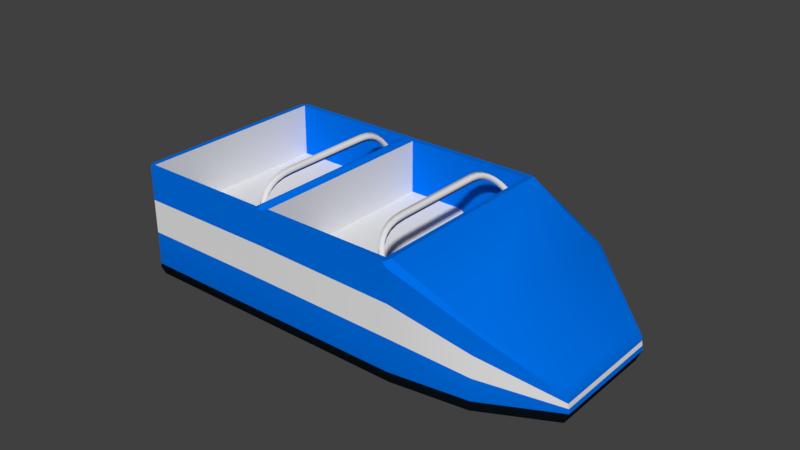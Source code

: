 # Source: rollerCart2.blend  (saved by Blender 2.79.0; exported with 4.5.12 LTS)
import bpy
from mathutils import Matrix  # noqa: F401  (used for matrix-valued properties, if any)

bpy.ops.wm.read_factory_settings(use_empty=True)
scene = bpy.context.scene
scene.name = 'Scene'

# ---- collections
col_collection_1 = bpy.data.collections.new('Collection 1'); scene.collection.children.link(col_collection_1)

# ---- materials (node trees are filled in below, after node groups)
mat_rollercoasterbar = bpy.data.materials.new('rollercoasterBar')
mat_rollercoasterbar.alpha_threshold = 0.0
mat_rollercoasterbar.roughness = 0.5
mat_rollercoastermain = bpy.data.materials.new('rollercoasterMain')
mat_rollercoastermain.alpha_threshold = 0.0
mat_rollercoastermain.roughness = 0.5
mat_seat = bpy.data.materials.new('seat')
mat_seat.alpha_threshold = 0.0
mat_seat.roughness = 0.5
mat_rollercoasterbottom = bpy.data.materials.new('RollercoasterBottom')
mat_rollercoasterbottom.alpha_threshold = 0.0
mat_rollercoasterbottom.roughness = 0.5
mat_coasterstripe = bpy.data.materials.new('CoasterStripe')
mat_coasterstripe.alpha_threshold = 0.0
mat_coasterstripe.roughness = 0.5

# ---- node groups
ng_auto_smooth = bpy.data.node_groups.new('Auto Smooth', 'GeometryNodeTree')
_s = ng_auto_smooth.interface.new_socket(name='Geometry', in_out='OUTPUT', socket_type='NodeSocketGeometry')
_s = ng_auto_smooth.interface.new_socket(name='Geometry', in_out='INPUT', socket_type='NodeSocketGeometry')
_s = ng_auto_smooth.interface.new_socket(name='Angle', in_out='INPUT', socket_type='NodeSocketFloat')
_s.subtype = 'ANGLE'
_s.min_value = 0.0
_s.max_value = 3.142
ng_auto_smooth.is_modifier = True
_N = ng_auto_smooth.nodes; _L = ng_auto_smooth.links
n0 = _N.new('NodeGroupOutput'); n0.name = 'Group Output'; n0.location = (480, -100)
n1 = _N.new('NodeGroupInput'); n1.name = 'Group Input'; n1.location = (-420, -300)
n2 = _N.new('NodeGroupInput'); n2.name = 'Group Input.001'; n2.location = (-60, -100)
n3 = _N.new('GeometryNodeSetShadeSmooth'); n3.name = 'Set Shade Smooth'; n3.location = (120, -100)
n3.domain = 'EDGE'
n4 = _N.new('GeometryNodeSetShadeSmooth'); n4.name = 'Set Shade Smooth.001'; n4.location = (300, -100)
n5 = _N.new('GeometryNodeInputMeshEdgeAngle'); n5.name = 'Edge Angle'; n5.location = (-420, -220)
n6 = _N.new('GeometryNodeInputEdgeSmooth'); n6.name = 'Is Edge Smooth'; n6.location = (-60, -160)
n7 = _N.new('GeometryNodeInputShadeSmooth'); n7.name = 'Is Face Smooth'; n7.location = (-240, -340)
n8 = _N.new('FunctionNodeBooleanMath'); n8.name = 'Boolean Math'; n8.location = (-60, -220)
n9 = _N.new('FunctionNodeCompare'); n9.name = 'Compare'; n9.location = (-240, -180)
n9.operation = 'LESS_EQUAL'
_L.new(n5.outputs[0], n9.inputs[0])
_L.new(n4.outputs[0], n0.inputs[0])
_L.new(n1.outputs[1], n9.inputs[1])
_L.new(n9.outputs[0], n8.inputs[0])
_L.new(n7.outputs[0], n8.inputs[1])
_L.new(n2.outputs[0], n3.inputs[0])
_L.new(n6.outputs[0], n3.inputs[1])
_L.new(n3.outputs[0], n4.inputs[0])
_L.new(n8.outputs[0], n3.inputs[2])
n0.is_active_output = True

# ---- material node trees
mat_rollercoasterbar.use_nodes = True; mat_rollercoasterbar.node_tree.nodes.clear()
_N = mat_rollercoasterbar.node_tree.nodes; _L = mat_rollercoasterbar.node_tree.links
n0 = _N.new('ShaderNodeOutputMaterial'); n0.name = 'Material Output'; n0.location = (300, 300)
n1 = _N.new('ShaderNodeBsdfDiffuse'); n1.name = 'Diffuse BSDF'; n1.location = (10, 300)
_L.new(n1.outputs[0], n0.inputs[0])
n0.is_active_output = True
mat_rollercoastermain.use_nodes = True; mat_rollercoastermain.node_tree.nodes.clear()
_N = mat_rollercoastermain.node_tree.nodes; _L = mat_rollercoastermain.node_tree.links
n0 = _N.new('ShaderNodeOutputMaterial'); n0.name = 'Material Output'; n0.location = (300, 300)
n1 = _N.new('ShaderNodeBsdfDiffuse'); n1.name = 'Diffuse BSDF'; n1.location = (10, 300)
n1.inputs[0].default_value = (0.0, 0.1585, 0.8, 1.0)
_L.new(n1.outputs[0], n0.inputs[0])
n0.is_active_output = True
mat_seat.use_nodes = True; mat_seat.node_tree.nodes.clear()
_N = mat_seat.node_tree.nodes; _L = mat_seat.node_tree.links
n0 = _N.new('ShaderNodeOutputMaterial'); n0.name = 'Material Output'; n0.location = (300, 300)
n1 = _N.new('ShaderNodeBsdfDiffuse'); n1.name = 'Diffuse BSDF'; n1.location = (10, 300)
_L.new(n1.outputs[0], n0.inputs[0])
n0.is_active_output = True
mat_rollercoasterbottom.use_nodes = True; mat_rollercoasterbottom.node_tree.nodes.clear()
_N = mat_rollercoasterbottom.node_tree.nodes; _L = mat_rollercoasterbottom.node_tree.links
n0 = _N.new('ShaderNodeOutputMaterial'); n0.name = 'Material Output'; n0.location = (300, 300)
n1 = _N.new('ShaderNodeBsdfDiffuse'); n1.name = 'Diffuse BSDF'; n1.location = (10, 300)
n1.inputs[0].default_value = (0.00344, 0.006106, 0.009018, 1.0)
_L.new(n1.outputs[0], n0.inputs[0])
n0.is_active_output = True
mat_coasterstripe.use_nodes = True; mat_coasterstripe.node_tree.nodes.clear()
_N = mat_coasterstripe.node_tree.nodes; _L = mat_coasterstripe.node_tree.links
n0 = _N.new('ShaderNodeOutputMaterial'); n0.name = 'Material Output'; n0.location = (300, 300)
n1 = _N.new('ShaderNodeBsdfDiffuse'); n1.name = 'Diffuse BSDF'; n1.location = (10, 300)
_L.new(n1.outputs[0], n0.inputs[0])
n0.is_active_output = True

# ---- world
world_world = bpy.data.worlds.new('World'); scene.world = world_world
world_world.color = (0.05088, 0.05088, 0.05088)
world_world.use_sun_shadow = False
world_world.sun_shadow_jitter_overblur = 0.0
world_world.cycles.sampling_method = 'MANUAL'

# ---- meshes
me_cube_001 = bpy.data.meshes.new('Cube.001')
me_cube_001.from_pydata([(-2.463, -1.161, 1.329), (-2.463, 1.161, 1.329), (0.8889, -1.224, 0.1363), (0.8053, -1.14, 1.329), (0.8889, 1.224, 0.1363), (0.8053, 1.14, 1.329), (2.585, 0.6777, 0.1363), (2.585, -0.6777, 0.1363), (1.781, 1.093, 0.1363), (1.781, -1.093, 0.1363), (-0.8188, 1.224, 0.1363), (-0.7352, 1.14, 1.329), (-0.8188, -1.224, 0.1363), (-0.7352, -1.14, 1.329), (-0.8821, 1.161, 1.329), (-0.8821, -1.161, 1.329), (-0.8188, -1.224, 1.329), (-0.8188, 1.224, 1.329), (-0.7352, 1.14, 0.6939), (0.8053, 1.14, 1.021), (0.8053, -1.14, 1.021), (-0.7352, -1.14, 0.6939), (-2.463, -1.161, 0.6939), (-2.463, 1.161, 0.6939), (-0.8821, -1.161, 0.7819), (-0.8821, 1.161, 0.7819), (0.03505, -1.14, 0.2142), (0.8053, -1.14, 0.2142), (-0.8821, 1.161, 0.2142), (-1.673, 1.161, 0.2142), (0.8053, 1.14, 0.2142), (0.03505, 1.14, 0.2142), (-0.8821, -1.161, 0.2142), (-1.673, -1.161, 0.2142), (1.239, 1.14, 0.2142), (1.239, -1.14, 0.2142), (1.239, 1.14, 1.021), (1.239, -1.14, 1.021), (-2.444, 1.191, -0.0007325), (-2.444, -1.191, -0.0007325), (-0.7835, 1.191, -0.0007325), (0.8774, -1.191, -0.0007325), (0.8774, 1.191, -0.0007325), (-0.7835, -1.191, -0.0007325), (2.527, -0.6591, -0.0007325), (2.527, 0.6591, -0.0007325), (1.745, 1.063, -0.0007325), (1.745, -1.063, -0.0007325), (2.505, 0.6424, 0.3883), (2.558, 0.6777, 0.2963), (2.505, -0.6424, 0.3883), (2.558, -0.6777, 0.2963), (1.781, -1.034, 0.9051), (1.781, -1.093, 0.893), (1.781, 1.034, 0.9051), (1.781, 1.093, 0.893), (0.8889, 1.166, 1.356), (0.8889, 1.224, 1.275), (0.8354, 1.224, 1.329), (0.8511, 1.186, 1.329), (0.8889, -1.224, 1.275), (0.8889, -1.166, 1.356), (0.8511, -1.186, 1.329), (0.8354, -1.224, 1.329), (-2.459, -1.224, 0.1363), (-2.526, -1.157, 0.1363), (-2.493, -1.21, 0.07979), (-2.526, 1.157, 0.1363), (-2.459, 1.224, 0.1363), (-2.493, 1.21, 0.07979), (-2.526, -1.157, 1.329), (-2.459, -1.224, 1.329), (-2.479, -1.177, 1.329), (-2.459, 1.224, 1.329), (-2.526, 1.157, 1.329), (-2.479, 1.177, 1.329), (-0.8188, -1.152, 1.366), (-0.8188, 1.152, 1.366), (0.09425, 1.14, 0.719), (0.09425, -1.14, 0.719), (-1.609, -1.161, 0.701), (-1.609, 1.161, 0.701), (1.781, 1.093, 0.3885), (1.781, 1.093, 0.6407), (2.567, 0.6777, 0.243), (2.576, 0.6777, 0.1896), (2.567, -0.6777, 0.243), (2.576, -0.6777, 0.1896), (1.781, -1.093, 0.6407), (1.781, -1.093, 0.3885), (0.8889, -1.224, 0.8956), (0.8889, -1.224, 0.5159), (0.8889, 1.224, 0.5159), (0.8889, 1.224, 0.8956), (-0.8188, -1.224, 0.9314), (-0.8188, -1.224, 0.5338), (-0.8188, 1.224, 0.9314), (-0.8188, 1.224, 0.5338), (-2.459, -1.224, 0.5338), (-2.459, -1.224, 0.9314), (-2.526, -1.157, 0.9314), (-2.526, -1.157, 0.5338), (-2.459, 1.224, 0.9314), (-2.459, 1.224, 0.5338), (-2.526, 1.157, 0.5338), (-2.526, 1.157, 0.9314), (-0.05007, 1.14, 0.6939), (-0.01455, 1.14, 0.6792), (-0.008873, 1.14, 0.6981), (0.02034, 1.14, 0.6443), (0.03505, 1.14, 0.6088), (0.04654, 1.14, 0.6469), (0.03505, -1.14, 0.6088), (0.02034, -1.14, 0.6443), (0.04654, -1.14, 0.6469), (-0.01455, -1.14, 0.6792), (-0.05007, -1.14, 0.6939), (-0.008873, -1.14, 0.6981), (-1.673, -1.161, 0.6088), (-1.687, -1.161, 0.6443), (-1.659, -1.161, 0.6451), (-1.722, -1.161, 0.6792), (-1.758, -1.161, 0.6939), (-1.716, -1.161, 0.6951), (-1.758, 1.161, 0.6939), (-1.722, 1.161, 0.6792), (-1.716, 1.161, 0.6951), (-1.687, 1.161, 0.6443), (-1.673, 1.161, 0.6088), (-1.659, 1.161, 0.6451)], [], [(94, 16, 71, 99), (5, 3, 62, 61, 56, 59), (89, 9, 7, 87), (12, 64, 66, 39, 43), (102, 73, 17, 96), (1, 0, 22, 23), (54, 52, 50, 48), (84, 49, 51, 86), (56, 61, 52, 54), (9, 2, 41, 47), (7, 9, 47, 44), (93, 57, 55, 83), (11, 5, 59, 58, 17), (91, 2, 9, 89), (8, 6, 45, 46), (3, 13, 16, 63, 62), (69, 68, 10, 40, 38), (10, 97, 92, 4), (2, 91, 95, 12), (13, 76, 16), (15, 0, 72, 71, 16), (1, 14, 17, 73, 75), (14, 77, 17), (28, 29, 33, 32), (13, 3, 20, 79, 117, 116, 21), (15, 14, 25, 24), (5, 11, 18, 106, 108, 78, 19), (0, 15, 24, 80, 123, 122, 22), (11, 13, 21, 18), (3, 5, 19, 20), (114, 113, 115, 117, 79), (19, 30, 34, 36), (25, 81, 129, 128, 29, 28), (118, 120, 80, 24, 32, 33), (120, 119, 121, 123, 80), (30, 31, 26, 27), (24, 25, 28, 32), (19, 78, 111, 110, 31, 30), (124, 23, 22, 122), (126, 125, 127, 129, 81), (37, 36, 34, 35), (20, 19, 36, 37), (30, 27, 35, 34), (27, 20, 37, 35), (40, 42, 41, 43), (47, 46, 45, 44), (41, 42, 46, 47), (38, 40, 43, 39), (6, 7, 44, 45), (2, 12, 43, 41), (100, 70, 74, 105), (0, 1, 75, 74, 70, 72), (10, 4, 42, 40), (4, 8, 46, 42), (56, 57, 58, 59), (60, 61, 62, 63), (48, 50, 51, 49), (53, 51, 50, 52), (55, 57, 56, 54), (60, 53, 52, 61), (49, 55, 54, 48), (83, 55, 49, 84), (64, 65, 66), (67, 68, 69), (70, 71, 72), (73, 74, 75), (99, 71, 70, 100), (103, 68, 67, 104), (66, 65, 67, 69, 38, 39), (76, 15, 16), (76, 13, 11, 77), (77, 11, 17), (77, 14, 15, 76), (107, 115, 113, 109), (112, 114, 79, 20, 27, 26), (125, 121, 119, 127), (14, 1, 23, 124, 126, 81, 25), (106, 18, 21, 116), (128, 118, 33, 29), (110, 112, 26, 31), (8, 82, 85, 6), (82, 83, 84, 85), (60, 90, 88, 53), (90, 91, 89, 88), (4, 92, 82, 8), (92, 93, 83, 82), (6, 85, 87, 7), (85, 84, 86, 87), (53, 88, 86, 51), (88, 89, 87, 86), (73, 102, 105, 74), (102, 103, 104, 105), (64, 98, 101, 65), (98, 99, 100, 101), (65, 101, 104, 67), (101, 100, 105, 104), (68, 103, 97, 10), (103, 102, 96, 97), (12, 95, 98, 64), (95, 94, 99, 98), (94, 90, 60, 63, 16), (95, 91, 90, 94), (93, 96, 17, 58, 57), (92, 97, 96, 93), (106, 107, 108), (109, 110, 111), (112, 113, 114), (115, 116, 117), (118, 119, 120), (121, 122, 123), (124, 125, 126), (127, 128, 129), (106, 116, 115, 107), (112, 110, 109, 113), (124, 122, 121, 125), (118, 128, 127, 119), (108, 107, 109, 111, 78)])
me_cube_001.polygons.foreach_set('use_smooth', [True] * 117)
me_cube_001.polygons.foreach_set('material_index', [0, 0, 0, 2, 0, 1, 0, 0, 0, 2, 2, 0, 0, 0, 2, 0, 2, 0, 0, 0, 0, 0, 0, 0, 0, 0, 0, 0, 1, 0, 0, 0, 0, 0, 0, 0, 0, 0, 1, 0, 0, 0, 0, 0, 2, 2, 2, 2, 2, 2, 0, 0, 2, 2, 0, 0, 0, 0, 0, 0, 0, 0, 0, 0, 0, 0, 0, 0, 2, 0, 0, 0, 0, 1, 0, 1, 0, 1, 1, 1, 0, 3, 0, 3, 0, 3, 0, 3, 0, 3, 0, 3, 0, 3, 0, 3, 0, 3, 0, 3, 0, 3, 0, 3, 0, 0, 0, 0, 0, 0, 0, 0, 1, 1, 1, 1, 0])
_uv = me_cube_001.uv_layers.new(name='UVMap')
_uv.uv.foreach_set('vector', [0.7568, 0.1887, 0.7128, 0.1886, 0.7141, 0.006841, 0.7582, 0.006917, 0.009295, 0.3704, 0.2628, 0.3704, 0.2679, 0.3754, 0.2657, 0.3796, 0.006467, 0.3796, 0.004203, 0.3754, 0.8159, 0.478, 0.8439, 0.478, 0.8464, 0.5709, 0.8405, 0.5699, 0.845, 0.1888, 0.8463, 0.007068, 0.8527, 0.003499, 0.8618, 0.009032, 0.8604, 0.193, 0.6392, 0.1954, 0.683, 0.1963, 0.6959, 0.3255, 0.652, 0.3246, 0.9203, 0.829, 0.9203, 0.5709, 0.9909, 0.5709, 0.9909, 0.829, 0.02109, 0.4788, 0.251, 0.4788, 0.2075, 0.5594, 0.06466, 0.5594, 0.2155, 0.7562, 0.2095, 0.7562, 0.2095, 0.6055, 0.2155, 0.6055, 0.006467, 0.3796, 0.2657, 0.3796, 0.251, 0.4788, 0.02109, 0.4788, 0.8439, 0.478, 0.8436, 0.378, 0.8591, 0.3771, 0.8594, 0.4744, 0.8464, 0.5709, 0.8439, 0.478, 0.8594, 0.4744, 0.8618, 0.5647, 0.6615, 0.4591, 0.7034, 0.4599, 0.6696, 0.519, 0.6418, 0.5185, 0.009295, 0.1991, 0.009295, 0.3704, 0.004203, 0.3754, 0.0, 0.3737, 1.325e-08, 0.1898, 0.8015, 0.3779, 0.8436, 0.378, 0.8439, 0.478, 0.8159, 0.478, 0.2238, 0.8023, 0.2274, 0.7562, 0.2424, 0.7541, 0.2388, 0.799, 0.2628, 0.3704, 0.2628, 0.1991, 0.2721, 0.1898, 0.2721, 0.3737, 0.2679, 0.3754, 0.5451, 0.1897, 0.5514, 0.1936, 0.5643, 0.3228, 0.5498, 0.3227, 0.5368, 0.1918, 0.5643, 0.3228, 0.6082, 0.3237, 0.6196, 0.4582, 0.5777, 0.4574, 0.8436, 0.378, 0.8015, 0.3779, 0.8009, 0.1887, 0.845, 0.1888, 0.2628, 0.1991, 0.2641, 0.1898, 0.2721, 0.1898, 0.2651, 0.1828, 0.2651, 0.007035, 0.2668, 0.005286, 0.2721, 0.007475, 0.2721, 0.1898, 0.007035, 0.007035, 0.007035, 0.1828, 1.325e-08, 0.1898, 0.0, 0.007475, 0.005286, 0.005286, 0.007035, 0.1828, 0.008009, 0.1898, 1.325e-08, 0.1898, 0.7967, 0.829, 0.7088, 0.829, 0.7088, 0.5709, 0.7967, 0.5709, 0.5559, 0.8579, 0.5368, 0.7375, 0.5708, 0.7362, 0.6129, 0.7906, 0.6165, 0.7985, 0.6174, 0.8017, 0.6259, 0.8553, 0.2721, 0.7434, 0.2833, 0.5599, 0.3435, 0.5564, 0.3324, 0.7398, 0.4061, 0.7237, 0.4061, 0.5531, 0.4765, 0.5527, 0.4765, 0.6286, 0.476, 0.6331, 0.4737, 0.6446, 0.4402, 0.7235, 0.2944, 0.8666, 0.2721, 0.7434, 0.3324, 0.7398, 0.3515, 0.7959, 0.3537, 0.8042, 0.3544, 0.8075, 0.3643, 0.8624, 0.7967, 1.0, 0.7967, 0.7465, 0.8672, 0.7465, 0.8672, 1.0, 0.5368, 0.7375, 0.5517, 0.5575, 0.5857, 0.5562, 0.5708, 0.7362, 0.6214, 0.794, 0.622, 0.796, 0.6186, 0.7989, 0.6165, 0.7985, 0.6129, 0.7906, 0.4402, 0.7235, 0.5297, 0.723, 0.5297, 0.7711, 0.4402, 0.7716, 0.8574, 0.7461, 0.8664, 0.6656, 0.8726, 0.66, 0.8766, 0.6584, 0.9203, 0.6582, 0.9203, 0.7458, 0.3626, 0.8003, 0.3584, 0.7994, 0.3515, 0.7959, 0.3324, 0.7398, 0.3949, 0.7361, 0.4061, 0.7977, 0.3584, 0.7994, 0.3589, 0.8017, 0.3555, 0.8046, 0.3537, 0.8042, 0.3515, 0.7959, 0.08562, 0.8129, 0.0, 0.8129, 0.0, 0.5594, 0.08562, 0.5594, 0.3324, 0.7398, 0.3435, 0.5564, 0.4061, 0.5527, 0.3949, 0.7361, 0.4402, 0.7235, 0.4737, 0.6446, 0.4817, 0.6392, 0.4859, 0.6379, 0.5297, 0.6377, 0.5297, 0.723, 0.9402, 0.2581, 0.8618, 0.2581, 0.8618, 0.0, 0.9402, 0.0, 0.867, 0.6537, 0.8688, 0.653, 0.8726, 0.6568, 0.8726, 0.66, 0.8664, 0.6656, 0.5654, 0.7023, 0.5803, 0.5223, 0.6693, 0.519, 0.6544, 0.699, 0.9154, 0.7465, 0.9154, 1.0, 0.8672, 1.0, 0.8672, 0.7465, 0.08562, 0.8129, 0.08562, 0.5594, 0.1338, 0.5594, 0.1338, 0.8129, 0.6597, 0.7329, 0.5708, 0.7362, 0.5654, 0.7023, 0.6544, 0.699, 0.2721, 0.368, 0.2721, 0.1834, 0.5368, 0.1834, 0.5368, 0.368, 0.5226, 0.08695, 0.2864, 0.08695, 0.3312, 0.0, 0.4777, 0.0, 0.5368, 0.1834, 0.2721, 0.1834, 0.2864, 0.08695, 0.5226, 0.08695, 0.2721, 0.5527, 0.2721, 0.368, 0.5368, 0.368, 0.5368, 0.5527, 0.2274, 0.7562, 0.2274, 0.6055, 0.2424, 0.6076, 0.2424, 0.7541, 0.8436, 0.378, 0.845, 0.1888, 0.8604, 0.193, 0.8591, 0.3771, 0.665, 0.003456, 0.7088, 0.004357, 0.6832, 0.1857, 0.6394, 0.1848, 0.2651, 0.007035, 0.007035, 0.007035, 0.005286, 0.005286, 0.007475, 2.65e-08, 0.2647, 0.0, 0.2668, 0.005286, 0.5643, 0.3228, 0.5777, 0.4574, 0.5628, 0.4535, 0.5498, 0.3227, 0.5777, 0.4574, 0.5861, 0.5173, 0.5711, 0.5118, 0.5628, 0.4535, 0.006467, 0.3796, 4.505e-07, 0.3797, 0.0, 0.3737, 0.004203, 0.3754, 0.2721, 0.3797, 0.2657, 0.3796, 0.2679, 0.3754, 0.2721, 0.3737, 0.1991, 0.7523, 0.1991, 0.6094, 0.2095, 0.6055, 0.2095, 0.7562, 0.1397, 0.5594, 0.2095, 0.6055, 0.1991, 0.6094, 0.1338, 0.5659, 0.01463, 0.4789, 4.505e-07, 0.3797, 0.006467, 0.3796, 0.02109, 0.4788, 0.7173, 0.3778, 0.76, 0.4779, 0.7545, 0.4784, 0.7088, 0.3783, 0.2095, 0.7562, 0.1397, 0.8023, 0.1338, 0.7958, 0.1991, 0.7523, 0.1678, 0.8023, 0.1397, 0.8023, 0.2095, 0.7562, 0.2155, 0.7562, 0.8463, 0.007068, 0.8469, 0.0002269, 0.8527, 0.003499, 0.5517, 0.183, 0.5514, 0.1936, 0.5451, 0.1897, 0.2647, 0.0, 0.2721, 0.007475, 0.2668, 0.005286, 0.0, 0.007475, 0.007475, 2.65e-08, 0.005286, 0.005286, 0.7582, 0.006917, 0.7141, 0.006841, 0.7146, 0.0, 0.7587, 7.564e-05, 0.5953, 0.1945, 0.5514, 0.1936, 0.5517, 0.183, 0.5955, 0.1839, 0.5719, 0.0, 0.5773, 0.001654, 0.5517, 0.183, 0.5451, 0.1897, 0.5368, 0.1918, 0.5632, 0.005158, 0.2641, 0.1898, 0.2651, 0.1828, 0.2721, 0.1898, 0.2641, 0.1898, 0.2628, 0.1991, 0.009295, 0.1991, 0.008009, 0.1898, 0.008009, 0.1898, 0.009295, 0.1991, 1.325e-08, 0.1898, 0.008009, 0.1898, 0.007035, 0.1828, 0.2651, 0.1828, 0.2641, 0.1898, 0.9442, 0.2535, 0.9442, 1.325e-08, 0.9482, 1.325e-08, 0.9482, 0.2535, 0.6258, 0.7947, 0.6214, 0.794, 0.6129, 0.7906, 0.5708, 0.7362, 0.6597, 0.7329, 0.6693, 0.7931, 0.9419, 0.5161, 0.9419, 0.2581, 0.946, 0.2581, 0.946, 0.5161, 0.7967, 0.7465, 0.7967, 0.5713, 0.8671, 0.5709, 0.8671, 0.649, 0.867, 0.6537, 0.8664, 0.6656, 0.8574, 0.7461, 0.9379, 0.5116, 0.8618, 0.5116, 0.8618, 0.2581, 0.9379, 0.2581, 0.95, 0.5161, 0.95, 0.2581, 0.9938, 0.2581, 0.9938, 0.5161, 0.9523, 0.2535, 0.9523, 1.259e-08, 0.9961, 0.0, 0.9961, 0.2535, 0.2238, 0.8023, 0.1958, 0.8023, 0.2215, 0.7562, 0.2274, 0.7562, 0.1958, 0.8023, 0.1678, 0.8023, 0.2155, 0.7562, 0.2215, 0.7562, 0.7173, 0.3778, 0.7594, 0.3779, 0.788, 0.4779, 0.76, 0.4779, 0.7594, 0.3779, 0.8015, 0.3779, 0.8159, 0.478, 0.788, 0.4779, 0.5777, 0.4574, 0.6196, 0.4582, 0.614, 0.5179, 0.5861, 0.5173, 0.6196, 0.4582, 0.6615, 0.4591, 0.6418, 0.5185, 0.614, 0.5179, 0.2274, 0.7562, 0.2215, 0.7562, 0.2215, 0.6055, 0.2274, 0.6055, 0.2215, 0.7562, 0.2155, 0.7562, 0.2155, 0.6055, 0.2215, 0.6055, 0.76, 0.4779, 0.788, 0.4779, 0.8346, 0.5688, 0.8287, 0.5678, 0.788, 0.4779, 0.8159, 0.478, 0.8405, 0.5699, 0.8346, 0.5688, 0.683, 0.1963, 0.6392, 0.1954, 0.6394, 0.1848, 0.6832, 0.1857, 0.6392, 0.1954, 0.5953, 0.1945, 0.5955, 0.1839, 0.6394, 0.1848, 0.8463, 0.007068, 0.8023, 0.006992, 0.8028, 0.0001513, 0.8469, 0.0002269, 0.8023, 0.006992, 0.7582, 0.006917, 0.7587, 7.564e-05, 0.8028, 0.0001513, 0.5773, 0.001654, 0.6211, 0.002555, 0.5955, 0.1839, 0.5517, 0.183, 0.6211, 0.002555, 0.665, 0.003456, 0.6394, 0.1848, 0.5955, 0.1839, 0.5514, 0.1936, 0.5953, 0.1945, 0.6082, 0.3237, 0.5643, 0.3228, 0.5953, 0.1945, 0.6392, 0.1954, 0.652, 0.3246, 0.6082, 0.3237, 0.845, 0.1888, 0.8009, 0.1887, 0.8023, 0.006992, 0.8463, 0.007068, 0.8009, 0.1887, 0.7568, 0.1887, 0.7582, 0.006917, 0.8023, 0.006992, 0.7568, 0.1887, 0.7594, 0.3779, 0.7173, 0.3778, 0.7114, 0.3719, 0.7128, 0.1886, 0.8009, 0.1887, 0.8015, 0.3779, 0.7594, 0.3779, 0.7568, 0.1887, 0.6615, 0.4591, 0.652, 0.3246, 0.6959, 0.3255, 0.7088, 0.4558, 0.7034, 0.4599, 0.6196, 0.4582, 0.6082, 0.3237, 0.652, 0.3246, 0.6615, 0.4591, 0.4765, 0.6286, 0.4762, 0.6321, 0.476, 0.6331, 0.482, 0.6363, 0.4836, 0.638, 0.4817, 0.6392, 0.6258, 0.7947, 0.6231, 0.7947, 0.6214, 0.794, 0.6186, 0.7989, 0.6172, 0.8001, 0.6165, 0.7985, 0.3626, 0.8003, 0.3602, 0.8004, 0.3584, 0.7994, 0.3555, 0.8046, 0.3541, 0.8058, 0.3537, 0.8042, 0.8671, 0.649, 0.8671, 0.6529, 0.867, 0.6537, 0.8726, 0.6568, 0.8743, 0.6584, 0.8726, 0.66, 0.9379, 0.5116, 0.9379, 0.2581, 0.9402, 0.2581, 0.9402, 0.5116, 0.9523, 1.259e-08, 0.9523, 0.2535, 0.9482, 0.2535, 0.9482, 1.325e-08, 0.9402, 0.2581, 0.9402, 0.0, 0.9425, 0.0, 0.9425, 0.2581, 0.95, 0.2581, 0.95, 0.5161, 0.946, 0.5161, 0.946, 0.2581, 0.476, 0.6331, 0.4781, 0.6325, 0.482, 0.6363, 0.4817, 0.6392, 0.4737, 0.6446])
me_cube_001.materials.append(mat_rollercoastermain)
me_cube_001.materials.append(mat_seat)
me_cube_001.materials.append(mat_rollercoasterbottom)
me_cube_001.materials.append(mat_coasterstripe)
me_cube_001.use_remesh_preserve_volume = False
me_cube_001.use_remesh_preserve_attributes = False
me_cube_001.use_mirror_vertex_groups = False
me_cube_001.update()

# ---- curves / text
cu_beziercurve_001 = bpy.data.curves.new('BezierCurve.001', 'CURVE')
cu_beziercurve_001.dimensions = '3D'
_sp = cu_beziercurve_001.splines.new('BEZIER'); _sp.bezier_points.add(3)
_sp.bezier_points.foreach_set('co', [-1.949, -4.148e-08, -1.069, -1.0, 0.0, 0.0, 1.0, 0.0, 0.0, 2.084, 4.738e-08, -1.131])
_sp.bezier_points.foreach_set('handle_left', [-1.949, 0.004839, -1.776, -1.707, 0.004839, 0.0, 0.0, 0.0, 0.0, 2.084, 8.005e-08, -0.3835])
_sp.bezier_points.foreach_set('handle_right', [-1.949, -0.004839, -0.3618, -0.2929, -0.004839, 0.0, 2.0, 0.0, 0.0, 2.084, 1.472e-08, -1.878])
for _p, _l, _r in zip(_sp.bezier_points, ['ALIGNED', 'ALIGNED', 'ALIGNED', 'ALIGNED'], ['ALIGNED', 'ALIGNED', 'ALIGNED', 'ALIGNED']): _p.handle_left_type = _l; _p.handle_right_type = _r
_sp.order_u = 0
_sp.order_v = 0
cu_beziercurve_001.materials.append(mat_rollercoasterbar)
cu_beziercurve_001.use_path = True
cu_beziercurve_001.use_path_clamp = True
cu_beziercurve_001.bevel_resolution = 0
cu_beziercurve_001.bevel_depth = 0.047
cu_beziercurve_001.fill_mode = 'FULL'
cu_beziercurve = bpy.data.curves.new('BezierCurve', 'CURVE')
cu_beziercurve.dimensions = '3D'
_sp = cu_beziercurve.splines.new('BEZIER'); _sp.bezier_points.add(3)
_sp.bezier_points.foreach_set('co', [-1.949, -4.148e-08, -1.069, -1.0, 0.0, 0.0, 1.0, 0.0, 0.0, 2.084, 4.738e-08, -1.131])
_sp.bezier_points.foreach_set('handle_left', [-1.949, 0.004839, -1.776, -1.707, 0.004839, 0.0, 0.0, 0.0, 0.0, 2.084, 8.005e-08, -0.3835])
_sp.bezier_points.foreach_set('handle_right', [-1.949, -0.004839, -0.3618, -0.2929, -0.004839, 0.0, 2.0, 0.0, 0.0, 2.084, 1.472e-08, -1.878])
for _p, _l, _r in zip(_sp.bezier_points, ['ALIGNED', 'ALIGNED', 'ALIGNED', 'ALIGNED'], ['ALIGNED', 'ALIGNED', 'ALIGNED', 'ALIGNED']): _p.handle_left_type = _l; _p.handle_right_type = _r
_sp.order_u = 0
_sp.order_v = 0
cu_beziercurve.materials.append(mat_rollercoasterbar)
cu_beziercurve.use_path = True
cu_beziercurve.use_path_clamp = True
cu_beziercurve.bevel_resolution = 0
cu_beziercurve.bevel_depth = 0.047
cu_beziercurve.fill_mode = 'FULL'

# ---- objects
ob_beziercurve_001 = bpy.data.objects.new('BezierCurve.001', cu_beziercurve_001)
ob_beziercurve = bpy.data.objects.new('BezierCurve', cu_beziercurve)
ob_cube = bpy.data.objects.new('Cube', me_cube_001)

# ---- transforms, parenting, visibility, modifiers, constraints
ob_beziercurve_001.location = (-1.029, 0.03409, 1.459)
ob_beziercurve_001.rotation_euler = (0.2618, 8.61e-09, -1.571)
ob_beziercurve_001.scale = (0.5521, 1.0, 1.0)
ob_beziercurve_001.lineart.crease_threshold = 0.0
ob_beziercurve.location = (0.4957, 0.03409, 1.421)
ob_beziercurve.rotation_euler = (0.6109, 2.507e-08, -1.571)
ob_beziercurve.scale = (0.5521, 1.0, 1.0)
ob_beziercurve.lineart.crease_threshold = 0.0
ob_cube.location = (0.0, 0.0, 0.0)
ob_cube.lineart.crease_threshold = 0.0
_m = ob_cube.modifiers.new('Auto Smooth', 'NODES')
_m.node_group = ng_auto_smooth
_gi = [s.identifier for s in ng_auto_smooth.interface.items_tree if s.item_type == 'SOCKET' and s.in_out == 'INPUT']
_m[_gi[1]] = 0.5253  # Angle

# ---- collection membership
col_collection_1.objects.link(ob_beziercurve_001)
col_collection_1.objects.link(ob_beziercurve)
col_collection_1.objects.link(ob_cube)

# ---- scene / render settings (as saved in the file)
scene.frame_start = 1; scene.frame_end = 250; scene.frame_set(1)
scene.render.engine = 'CYCLES'
scene.render.resolution_percentage = 50
scene.render.dither_intensity = 0.0
scene.cycles.use_denoising = False
scene.cycles.samples = 128
scene.cycles.sampling_pattern = 'TABULATED_SOBOL'
scene.cycles.use_adaptive_sampling = False
scene.cycles.use_light_tree = False
scene.cycles.blur_glossy = 0.0
scene.cycles.sample_clamp_indirect = 0.0
scene.view_settings.view_transform = 'Standard'
bpy.context.view_layer.update()

# ---- added for rendering (the .blend has no active camera and no usable light): camera, sun
cam_auto = bpy.data.cameras.new('AutoCamera')
cam_auto.lens = 50.0
cam_auto.sensor_width = 36.0
cam_auto.clip_end = 1000.0
ob_auto_camera = bpy.data.objects.new('AutoCamera', cam_auto)
scene.collection.objects.link(ob_auto_camera)
ob_auto_camera.location = (6.63699, -7.93229, 6.24374)
ob_auto_camera.rotation_euler = (1.09748, -7.21219e-08, 0.694738)
scene.camera = ob_auto_camera
light_auto_sun = bpy.data.lights.new('AutoSun', 'SUN')
light_auto_sun.energy = 3.0
light_auto_sun.angle = 0.0523599
ob_auto_sun = bpy.data.objects.new('AutoSun', light_auto_sun)
scene.collection.objects.link(ob_auto_sun)
ob_auto_sun.rotation_euler = (0.872665, 0.174533, 0.523599)
bpy.context.view_layer.update()
